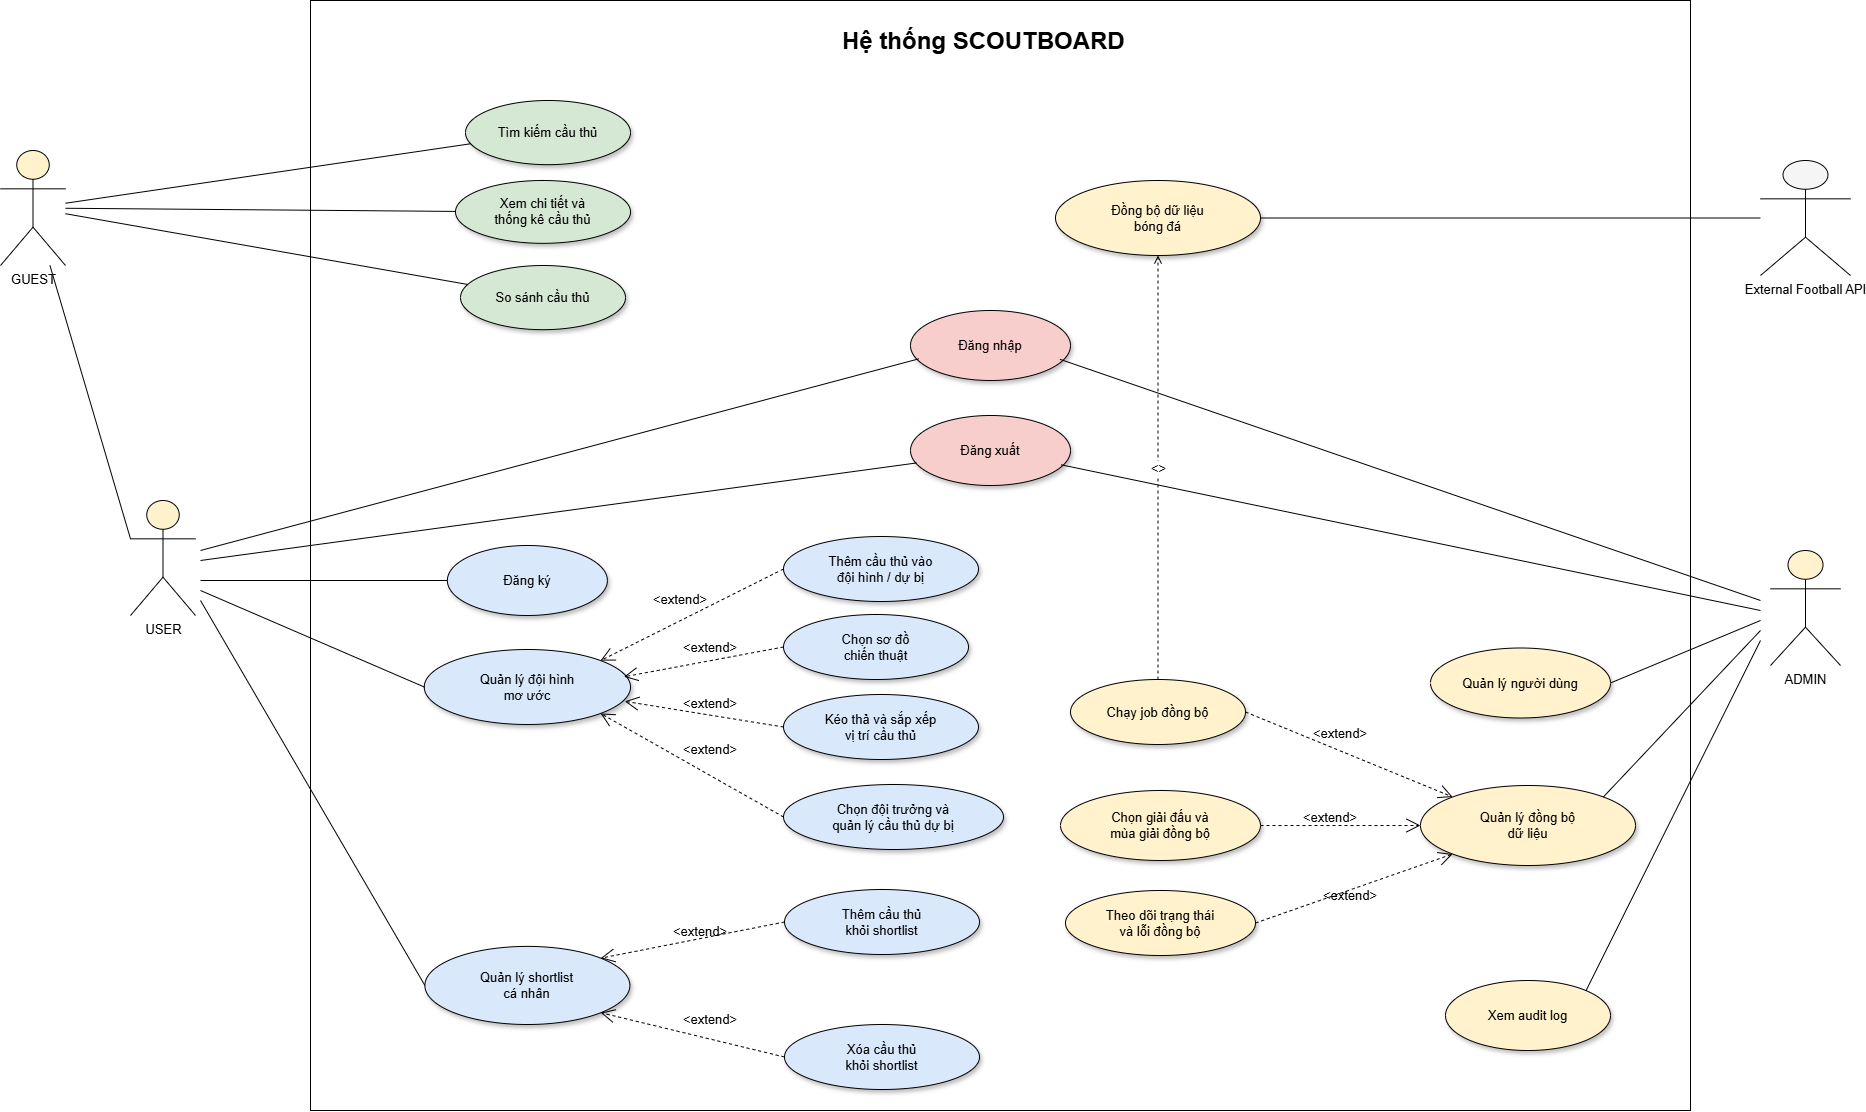

The diagram above was exported from draw.io. Its source (the exported page's mxGraphModel, read from the mxfile embedded in the PNG):
<mxGraphModel dx="4143" dy="2326" grid="1" gridSize="10" guides="1" tooltips="1" connect="1" arrows="1" fold="1" page="1" pageScale="1" pageWidth="1600" pageHeight="1000" math="0" shadow="0">
  <root>
    <mxCell id="0" />
    <mxCell id="1" parent="0" />
    <mxCell id="10" parent="1" style="shape=umlActor;verticalLabelPosition=bottom;verticalAlign=top;html=1;outlineConnect=0;fontSize=13;fontFamily=Arial;fillColor=#FFF2CC;strokeColor=#000000;" value="GUEST" vertex="1">
      <mxGeometry height="115" width="65" x="-140" y="140" as="geometry" />
    </mxCell>
    <mxCell id="11" parent="1" style="shape=umlActor;verticalLabelPosition=bottom;verticalAlign=top;html=1;outlineConnect=0;fontSize=13;fontFamily=Arial;fillColor=#FFF2CC;strokeColor=#000000;" value="USER" vertex="1">
      <mxGeometry height="115" width="65" x="-10" y="490" as="geometry" />
    </mxCell>
    <mxCell id="12" parent="1" style="shape=umlActor;verticalLabelPosition=bottom;verticalAlign=top;html=1;outlineConnect=0;fontSize=13;fontFamily=Arial;fillColor=#FFF2CC;strokeColor=#000000;" value="ADMIN" vertex="1">
      <mxGeometry height="115" width="70" x="1630" y="540" as="geometry" />
    </mxCell>
    <mxCell id="13" parent="1" style="shape=umlActor;verticalLabelPosition=bottom;verticalAlign=top;html=1;outlineConnect=0;fontSize=13;fontFamily=Arial;fillColor=#F5F5F5;strokeColor=#000000;" value="External Football API" vertex="1">
      <mxGeometry height="115" width="90" x="1620" y="150" as="geometry" />
    </mxCell>
    <mxCell id="20" parent="1" style="ellipse;whiteSpace=wrap;html=1;aspect=fixed;fillColor=#d5e8d4;strokeColor=#000000;shadow=1;fontSize=13;fontFamily=Arial;" value="&lt;font&gt;Tìm kiếm cầu thủ&lt;/font&gt;" vertex="1">
      <mxGeometry height="64.17" width="165" x="325" y="90" as="geometry" />
    </mxCell>
    <mxCell id="21" parent="1" style="ellipse;whiteSpace=wrap;html=1;aspect=fixed;fillColor=#d5e8d4;strokeColor=#000000;shadow=1;fontSize=13;fontFamily=Arial;" value="&lt;font&gt;Xem chi tiết và&lt;br&gt;thống kê cầu thủ&lt;/font&gt;" vertex="1">
      <mxGeometry height="62.82" width="175" x="315" y="170" as="geometry" />
    </mxCell>
    <mxCell id="22" parent="1" style="ellipse;whiteSpace=wrap;html=1;aspect=fixed;fillColor=#d5e8d4;strokeColor=#000000;shadow=1;fontSize=13;fontFamily=Arial;" value="&lt;font&gt;So sánh cầu thủ&lt;/font&gt;" vertex="1">
      <mxGeometry height="64.17" width="165" x="320" y="255" as="geometry" />
    </mxCell>
    <mxCell id="23" parent="1" style="ellipse;whiteSpace=wrap;html=1;aspect=fixed;fillColor=#dae8fc;strokeColor=#000000;shadow=1;fontSize=13;fontFamily=Arial;" value="Đăng ký" vertex="1">
      <mxGeometry height="70" width="160" x="306.88" y="535" as="geometry" />
    </mxCell>
    <mxCell id="24" parent="1" style="ellipse;whiteSpace=wrap;html=1;aspect=fixed;fillColor=#F8CECC;strokeColor=#000000;shadow=1;fontSize=13;fontFamily=Arial;" value="Đăng nhập" vertex="1">
      <mxGeometry height="70" width="160" x="770" y="300" as="geometry" />
    </mxCell>
    <mxCell id="25" parent="1" style="ellipse;whiteSpace=wrap;html=1;aspect=fixed;fillColor=#F8CECC;strokeColor=#000000;shadow=1;fontSize=13;fontFamily=Arial;" value="Đăng xuất" vertex="1">
      <mxGeometry height="70" width="160" x="770" y="405" as="geometry" />
    </mxCell>
    <mxCell id="26" parent="1" style="ellipse;whiteSpace=wrap;html=1;aspect=fixed;fillColor=#DAE8FC;strokeColor=#000000;shadow=1;fontSize=13;fontFamily=Arial;" value="Quản lý shortlist&lt;br&gt;cá nhân" vertex="1">
      <mxGeometry height="78.1" width="205" x="284.38" y="935.9" as="geometry" />
    </mxCell>
    <mxCell id="27" parent="1" style="ellipse;whiteSpace=wrap;html=1;aspect=fixed;fillColor=#DAE8FC;strokeColor=#000000;shadow=1;fontSize=13;fontFamily=Arial;" value="Thêm cầu thủ&lt;br&gt;khỏi shortlist" vertex="1">
      <mxGeometry height="65" width="195" x="644" y="878.9999999999999" as="geometry" />
    </mxCell>
    <mxCell id="29" parent="1" style="ellipse;whiteSpace=wrap;html=1;aspect=fixed;fillColor=#DAE8FC;strokeColor=#000000;shadow=1;fontSize=13;fontFamily=Arial;" value="Quản lý đội hình&lt;br&gt;mơ ước" vertex="1">
      <mxGeometry height="75" width="206.25" x="283.75" y="639" as="geometry" />
    </mxCell>
    <mxCell id="30" parent="1" style="ellipse;whiteSpace=wrap;html=1;aspect=fixed;fillColor=#DAE8FC;strokeColor=#000000;shadow=1;fontSize=13;fontFamily=Arial;" value="Chọn sơ đồ&lt;br&gt;chiến thuật" vertex="1">
      <mxGeometry height="65" width="185" x="643" y="604" as="geometry" />
    </mxCell>
    <mxCell id="31" parent="1" style="ellipse;whiteSpace=wrap;html=1;aspect=fixed;fillColor=#DAE8FC;strokeColor=#000000;shadow=1;fontSize=13;fontFamily=Arial;" value="Thêm cầu thủ vào&lt;br&gt;đội hình / dự bị" vertex="1">
      <mxGeometry height="65" width="195" x="643" y="526" as="geometry" />
    </mxCell>
    <mxCell id="32" parent="1" style="ellipse;whiteSpace=wrap;html=1;aspect=fixed;fillColor=#DAE8FC;strokeColor=#000000;shadow=1;fontSize=13;fontFamily=Arial;" value="Kéo thả và sắp xếp&lt;br&gt;vị trí cầu thủ" vertex="1">
      <mxGeometry height="65" width="195" x="643" y="684" as="geometry" />
    </mxCell>
    <mxCell id="33" parent="1" style="ellipse;whiteSpace=wrap;html=1;aspect=fixed;fillColor=#DAE8FC;strokeColor=#000000;shadow=1;fontSize=13;fontFamily=Arial;" value="Chọn đội trưởng và&lt;br&gt;quản lý cầu thủ dự bị" vertex="1">
      <mxGeometry height="65" width="220" x="643" y="774" as="geometry" />
    </mxCell>
    <mxCell id="34" parent="1" style="ellipse;whiteSpace=wrap;html=1;aspect=fixed;fillColor=#FFF2CC;strokeColor=#000000;shadow=1;fontSize=13;fontFamily=Arial;" value="Đồng bộ dữ liệu&lt;br&gt;bóng đá" vertex="1">
      <mxGeometry height="75" width="205" x="915" y="170" as="geometry" />
    </mxCell>
    <mxCell id="35" parent="1" style="ellipse;whiteSpace=wrap;html=1;aspect=fixed;fillColor=#FFF2CC;strokeColor=#000000;shadow=1;fontSize=13;fontFamily=Arial;" value="Chọn giải đấu và&lt;br&gt;mùa giải đồng bộ" vertex="1">
      <mxGeometry height="70" width="200" x="920" y="780" as="geometry" />
    </mxCell>
    <mxCell id="36" parent="1" style="ellipse;whiteSpace=wrap;html=1;aspect=fixed;fillColor=#FFF2CC;strokeColor=#000000;shadow=1;fontSize=13;fontFamily=Arial;" value="Quản lý người dùng" vertex="1">
      <mxGeometry height="70" width="180" x="1290" y="637.5" as="geometry" />
    </mxCell>
    <mxCell id="37" parent="1" style="ellipse;whiteSpace=wrap;html=1;aspect=fixed;fillColor=#FFF2CC;strokeColor=#000000;shadow=1;fontSize=13;fontFamily=Arial;" value="Quản lý đồng bộ&lt;br&gt;dữ liệu" vertex="1">
      <mxGeometry height="80" width="215" x="1280" y="775" as="geometry" />
    </mxCell>
    <mxCell id="38" parent="1" style="ellipse;whiteSpace=wrap;html=1;aspect=fixed;fillColor=#FFF2CC;strokeColor=#000000;shadow=1;fontSize=13;fontFamily=Arial;" value="Chạy job đồng bộ" vertex="1">
      <mxGeometry height="65" width="175" x="930" y="669" as="geometry" />
    </mxCell>
    <mxCell id="39" parent="1" style="ellipse;whiteSpace=wrap;html=1;aspect=fixed;fillColor=#FFF2CC;strokeColor=#000000;shadow=1;fontSize=13;fontFamily=Arial;" value="Theo dõi trạng thái&lt;br&gt;và lỗi đồng bộ" vertex="1">
      <mxGeometry height="65" width="190" x="925" y="880" as="geometry" />
    </mxCell>
    <mxCell id="41" parent="1" style="ellipse;whiteSpace=wrap;html=1;aspect=fixed;fillColor=#FFF2CC;strokeColor=#000000;shadow=1;fontSize=13;fontFamily=Arial;" value="Xem audit log" vertex="1">
      <mxGeometry height="70" width="165" x="1305" y="970" as="geometry" />
    </mxCell>
    <mxCell id="100" edge="1" parent="1" source="10" style="endArrow=none;html=1;rounded=0;strokeWidth=1;strokeColor=#000000;fontSize=13;" target="20" value="">
      <mxGeometry relative="1" as="geometry" />
    </mxCell>
    <mxCell id="101" edge="1" parent="1" source="10" style="endArrow=none;html=1;rounded=0;strokeWidth=1;strokeColor=#000000;fontSize=13;" target="21" value="">
      <mxGeometry relative="1" as="geometry" />
    </mxCell>
    <mxCell id="102" edge="1" parent="1" source="10" style="endArrow=none;html=1;rounded=0;strokeWidth=1;strokeColor=#000000;fontSize=13;" target="22" value="">
      <mxGeometry relative="1" as="geometry" />
    </mxCell>
    <mxCell id="106" edge="1" parent="1" style="endArrow=none;html=1;rounded=0;strokeWidth=1;strokeColor=#000000;fontSize=13;entryX=0;entryY=0.5;entryDx=0;entryDy=0;" target="26" value="">
      <mxGeometry relative="1" as="geometry">
        <mxPoint x="60" y="590" as="sourcePoint" />
      </mxGeometry>
    </mxCell>
    <mxCell id="107" edge="1" parent="1" style="endArrow=none;html=1;rounded=0;strokeWidth=1;strokeColor=#000000;fontSize=13;entryX=0;entryY=0.5;entryDx=0;entryDy=0;" target="29" value="">
      <mxGeometry relative="1" as="geometry">
        <mxPoint x="60" y="580" as="sourcePoint" />
      </mxGeometry>
    </mxCell>
    <mxCell id="111" edge="1" parent="1" source="13" style="endArrow=none;html=1;rounded=0;strokeWidth=1;strokeColor=#000000;fontSize=13;" target="34" value="">
      <mxGeometry relative="1" as="geometry" />
    </mxCell>
    <mxCell id="123" edge="1" parent="1" source="38" style="endArrow=open;endFill=0;dashed=1;html=1;rounded=0;strokeWidth=1;strokeColor=#000000;fontSize=13;fontFamily=Arial;labelBackgroundColor=#FFFFFF;" target="34" value="&amp;lt;&amp;gt;">
      <mxGeometry relative="1" as="geometry" />
    </mxCell>
    <mxCell id="WQSMoHxqXDJDficG2fGy-125" edge="1" parent="1" style="endArrow=none;html=1;rounded=0;entryX=0.037;entryY=0.678;entryDx=0;entryDy=0;entryPerimeter=0;strokeColor=#000000;" target="25" value="">
      <mxGeometry height="50" relative="1" width="50" as="geometry">
        <mxPoint x="60" y="550" as="sourcePoint" />
        <mxPoint x="590" y="370" as="targetPoint" />
      </mxGeometry>
    </mxCell>
    <mxCell id="WQSMoHxqXDJDficG2fGy-126" edge="1" parent="1" style="endArrow=none;html=1;rounded=0;entryX=0.051;entryY=0.691;entryDx=0;entryDy=0;entryPerimeter=0;strokeColor=#000000;" target="24" value="">
      <mxGeometry height="50" relative="1" width="50" as="geometry">
        <mxPoint x="60" y="540" as="sourcePoint" />
        <mxPoint x="590" y="370" as="targetPoint" />
      </mxGeometry>
    </mxCell>
    <mxCell id="WQSMoHxqXDJDficG2fGy-128" parent="1" style="ellipse;whiteSpace=wrap;html=1;aspect=fixed;fillColor=#DAE8FC;strokeColor=#000000;shadow=1;fontSize=13;fontFamily=Arial;" value="Xóa cầu thủ&lt;br&gt;khỏi shortlist" vertex="1">
      <mxGeometry height="65" width="195" x="644" y="1014" as="geometry" />
    </mxCell>
    <mxCell id="WQSMoHxqXDJDficG2fGy-130" edge="1" parent="1" style="endArrow=none;html=1;rounded=0;entryX=0;entryY=0.5;entryDx=0;entryDy=0;" target="23" value="">
      <mxGeometry height="50" relative="1" width="50" as="geometry">
        <mxPoint x="60" y="570" as="sourcePoint" />
        <mxPoint x="390" y="490" as="targetPoint" />
      </mxGeometry>
    </mxCell>
    <mxCell id="WQSMoHxqXDJDficG2fGy-131" edge="1" parent="1" source="10" style="endArrow=none;html=1;rounded=0;entryX=0;entryY=0.3333333333333333;entryDx=0;entryDy=0;entryPerimeter=0;" target="11" value="">
      <mxGeometry height="50" relative="1" width="50" as="geometry">
        <mxPoint x="190" y="420" as="sourcePoint" />
        <mxPoint x="240" y="370" as="targetPoint" />
      </mxGeometry>
    </mxCell>
    <mxCell id="WQSMoHxqXDJDficG2fGy-132" edge="1" parent="1" source="27" style="endArrow=open;endSize=12;dashed=1;html=1;rounded=0;entryX=1;entryY=0;entryDx=0;entryDy=0;exitX=0;exitY=0.5;exitDx=0;exitDy=0;" target="26" value="">
      <mxGeometry relative="1" width="160" as="geometry">
        <mxPoint x="521.294117647059" y="1114" as="sourcePoint" />
        <mxPoint x="750" y="754" as="targetPoint" />
      </mxGeometry>
    </mxCell>
    <mxCell id="WQSMoHxqXDJDficG2fGy-133" edge="1" parent="1" source="WQSMoHxqXDJDficG2fGy-128" style="endArrow=open;endSize=12;dashed=1;html=1;rounded=0;entryX=1;entryY=1;entryDx=0;entryDy=0;exitX=0;exitY=0.5;exitDx=0;exitDy=0;" target="26" value="">
      <mxGeometry relative="1" width="160" as="geometry">
        <mxPoint x="724" y="924" as="sourcePoint" />
        <mxPoint x="570" y="924" as="targetPoint" />
      </mxGeometry>
    </mxCell>
    <mxCell id="WQSMoHxqXDJDficG2fGy-134" parent="1" style="text;html=1;whiteSpace=wrap;strokeColor=none;fillColor=none;align=center;verticalAlign=middle;rounded=0;" value="&lt;span style=&quot;font-size: 13px;&quot;&gt;&amp;lt;extend&amp;gt;&lt;/span&gt;" vertex="1">
      <mxGeometry height="30" width="60" x="530" y="905.9" as="geometry" />
    </mxCell>
    <mxCell id="WQSMoHxqXDJDficG2fGy-135" parent="1" style="text;html=1;whiteSpace=wrap;strokeColor=none;fillColor=none;align=center;verticalAlign=middle;rounded=0;" value="&lt;span style=&quot;font-size: 13px;&quot;&gt;&amp;lt;extend&amp;gt;&lt;/span&gt;" vertex="1">
      <mxGeometry height="30" width="60" x="540" y="994" as="geometry" />
    </mxCell>
    <mxCell id="WQSMoHxqXDJDficG2fGy-136" edge="1" parent="1" source="31" style="endArrow=open;endSize=12;dashed=1;html=1;rounded=0;entryX=1;entryY=0;entryDx=0;entryDy=0;exitX=0;exitY=0.5;exitDx=0;exitDy=0;" target="29" value="">
      <mxGeometry relative="1" width="160" as="geometry">
        <mxPoint x="790" y="734" as="sourcePoint" />
        <mxPoint x="590" y="769" as="targetPoint" />
      </mxGeometry>
    </mxCell>
    <mxCell id="WQSMoHxqXDJDficG2fGy-137" edge="1" parent="1" source="30" style="endArrow=open;endSize=12;dashed=1;html=1;rounded=0;entryX=0.968;entryY=0.364;entryDx=0;entryDy=0;exitX=0;exitY=0.5;exitDx=0;exitDy=0;entryPerimeter=0;" target="29" value="">
      <mxGeometry relative="1" width="160" as="geometry">
        <mxPoint x="750" y="694" as="sourcePoint" />
        <mxPoint x="550" y="729" as="targetPoint" />
      </mxGeometry>
    </mxCell>
    <mxCell id="WQSMoHxqXDJDficG2fGy-138" edge="1" parent="1" source="32" style="endArrow=open;endSize=12;dashed=1;html=1;rounded=0;entryX=0.972;entryY=0.691;entryDx=0;entryDy=0;exitX=0;exitY=0.5;exitDx=0;exitDy=0;entryPerimeter=0;" target="29" value="">
      <mxGeometry relative="1" width="160" as="geometry">
        <mxPoint x="790" y="724" as="sourcePoint" />
        <mxPoint x="590" y="759" as="targetPoint" />
      </mxGeometry>
    </mxCell>
    <mxCell id="WQSMoHxqXDJDficG2fGy-139" edge="1" parent="1" source="33" style="endArrow=open;endSize=12;dashed=1;html=1;rounded=0;entryX=1;entryY=1;entryDx=0;entryDy=0;exitX=0;exitY=0.5;exitDx=0;exitDy=0;" target="29" value="">
      <mxGeometry relative="1" width="160" as="geometry">
        <mxPoint x="780" y="784" as="sourcePoint" />
        <mxPoint x="580" y="819" as="targetPoint" />
      </mxGeometry>
    </mxCell>
    <mxCell id="WQSMoHxqXDJDficG2fGy-140" parent="1" style="text;html=1;whiteSpace=wrap;strokeColor=none;fillColor=none;align=center;verticalAlign=middle;rounded=0;" value="&lt;span style=&quot;font-size: 13px;&quot;&gt;&amp;lt;extend&amp;gt;&lt;/span&gt;" vertex="1">
      <mxGeometry height="30" width="60" x="510" y="574" as="geometry" />
    </mxCell>
    <mxCell id="WQSMoHxqXDJDficG2fGy-141" parent="1" style="text;html=1;whiteSpace=wrap;strokeColor=none;fillColor=none;align=center;verticalAlign=middle;rounded=0;" value="&lt;span style=&quot;font-size: 13px;&quot;&gt;&amp;lt;extend&amp;gt;&lt;/span&gt;" vertex="1">
      <mxGeometry height="30" width="60" x="540" y="621.5" as="geometry" />
    </mxCell>
    <mxCell id="WQSMoHxqXDJDficG2fGy-142" parent="1" style="text;html=1;whiteSpace=wrap;strokeColor=none;fillColor=none;align=center;verticalAlign=middle;rounded=0;" value="&lt;span style=&quot;font-size: 13px;&quot;&gt;&amp;lt;extend&amp;gt;&lt;/span&gt;" vertex="1">
      <mxGeometry height="30" width="60" x="540" y="678" as="geometry" />
    </mxCell>
    <mxCell id="WQSMoHxqXDJDficG2fGy-143" parent="1" style="text;html=1;whiteSpace=wrap;strokeColor=none;fillColor=none;align=center;verticalAlign=middle;rounded=0;" value="&lt;span style=&quot;font-size: 13px;&quot;&gt;&amp;lt;extend&amp;gt;&lt;/span&gt;" vertex="1">
      <mxGeometry height="30" width="60" x="540" y="724" as="geometry" />
    </mxCell>
    <mxCell id="WQSMoHxqXDJDficG2fGy-145" edge="1" parent="1" style="endArrow=none;html=1;rounded=0;entryX=0.934;entryY=0.697;entryDx=0;entryDy=0;entryPerimeter=0;" target="24" value="">
      <mxGeometry height="50" relative="1" width="50" as="geometry">
        <mxPoint x="1620" y="590" as="sourcePoint" />
        <mxPoint x="1100" y="600" as="targetPoint" />
      </mxGeometry>
    </mxCell>
    <mxCell id="WQSMoHxqXDJDficG2fGy-146" edge="1" parent="1" style="endArrow=none;html=1;rounded=0;entryX=0.941;entryY=0.704;entryDx=0;entryDy=0;entryPerimeter=0;" target="25" value="">
      <mxGeometry height="50" relative="1" width="50" as="geometry">
        <mxPoint x="1620" y="600" as="sourcePoint" />
        <mxPoint x="1100" y="600" as="targetPoint" />
      </mxGeometry>
    </mxCell>
    <mxCell id="WQSMoHxqXDJDficG2fGy-147" edge="1" parent="1" source="38" style="endArrow=open;endSize=12;dashed=1;html=1;rounded=0;entryX=0;entryY=0;entryDx=0;entryDy=0;exitX=1;exitY=0.5;exitDx=0;exitDy=0;" target="37" value="">
      <mxGeometry relative="1" width="160" as="geometry">
        <mxPoint x="1153" y="844" as="sourcePoint" />
        <mxPoint x="970" y="740" as="targetPoint" />
      </mxGeometry>
    </mxCell>
    <mxCell id="WQSMoHxqXDJDficG2fGy-148" edge="1" parent="1" source="35" style="endArrow=open;endSize=12;dashed=1;html=1;rounded=0;entryX=0;entryY=0.5;entryDx=0;entryDy=0;exitX=1;exitY=0.5;exitDx=0;exitDy=0;" target="37" value="">
      <mxGeometry relative="1" width="160" as="geometry">
        <mxPoint x="1393" y="904" as="sourcePoint" />
        <mxPoint x="1210" y="800" as="targetPoint" />
      </mxGeometry>
    </mxCell>
    <mxCell id="WQSMoHxqXDJDficG2fGy-149" edge="1" parent="1" source="39" style="endArrow=open;endSize=12;dashed=1;html=1;rounded=0;entryX=0;entryY=1;entryDx=0;entryDy=0;exitX=1;exitY=0.5;exitDx=0;exitDy=0;" target="37" value="">
      <mxGeometry relative="1" width="160" as="geometry">
        <mxPoint x="1403" y="1004" as="sourcePoint" />
        <mxPoint x="1220" y="900" as="targetPoint" />
      </mxGeometry>
    </mxCell>
    <mxCell id="WQSMoHxqXDJDficG2fGy-150" edge="1" parent="1" source="36" style="endArrow=none;html=1;rounded=0;exitX=1;exitY=0.5;exitDx=0;exitDy=0;" value="">
      <mxGeometry height="50" relative="1" width="50" as="geometry">
        <mxPoint x="1270" y="800" as="sourcePoint" />
        <mxPoint x="1620" y="610" as="targetPoint" />
      </mxGeometry>
    </mxCell>
    <mxCell id="WQSMoHxqXDJDficG2fGy-151" edge="1" parent="1" source="37" style="endArrow=none;html=1;rounded=0;exitX=1;exitY=0;exitDx=0;exitDy=0;" value="">
      <mxGeometry height="50" relative="1" width="50" as="geometry">
        <mxPoint x="1270" y="800" as="sourcePoint" />
        <mxPoint x="1620" y="620" as="targetPoint" />
      </mxGeometry>
    </mxCell>
    <mxCell id="WQSMoHxqXDJDficG2fGy-152" edge="1" parent="1" source="41" style="endArrow=none;html=1;rounded=0;exitX=1;exitY=0;exitDx=0;exitDy=0;" value="">
      <mxGeometry height="50" relative="1" width="50" as="geometry">
        <mxPoint x="1270" y="800" as="sourcePoint" />
        <mxPoint x="1620" y="630" as="targetPoint" />
      </mxGeometry>
    </mxCell>
    <mxCell id="WQSMoHxqXDJDficG2fGy-153" parent="1" style="text;html=1;whiteSpace=wrap;strokeColor=none;fillColor=none;align=center;verticalAlign=middle;rounded=0;" value="&lt;span style=&quot;font-size: 13px;&quot;&gt;&amp;lt;extend&amp;gt;&lt;/span&gt;" vertex="1">
      <mxGeometry height="30" width="60" x="1170" y="708" as="geometry" />
    </mxCell>
    <mxCell id="WQSMoHxqXDJDficG2fGy-154" parent="1" style="text;html=1;whiteSpace=wrap;strokeColor=none;fillColor=none;align=center;verticalAlign=middle;rounded=0;" value="&lt;span style=&quot;font-size: 13px;&quot;&gt;&amp;lt;extend&amp;gt;&lt;/span&gt;" vertex="1">
      <mxGeometry height="30" width="60" x="1160" y="791.5" as="geometry" />
    </mxCell>
    <mxCell id="WQSMoHxqXDJDficG2fGy-155" parent="1" style="text;html=1;whiteSpace=wrap;strokeColor=none;fillColor=none;align=center;verticalAlign=middle;rounded=0;" value="&lt;span style=&quot;font-size: 13px;&quot;&gt;&amp;lt;extend&amp;gt;&lt;/span&gt;" vertex="1">
      <mxGeometry height="30" width="60" x="1180" y="870" as="geometry" />
    </mxCell>
    <mxCell id="WQSMoHxqXDJDficG2fGy-158" parent="1" style="rounded=0;whiteSpace=wrap;html=1;fillColor=none;" value="" vertex="1">
      <mxGeometry height="1110" width="1380" x="170" y="-10" as="geometry" />
    </mxCell>
    <mxCell id="WQSMoHxqXDJDficG2fGy-159" parent="1" style="text;html=1;whiteSpace=wrap;overflow=hidden;rounded=0;" value="&lt;h1 style=&quot;margin-top: 0px;&quot;&gt;Hệ thống SCOUTBOARD&lt;/h1&gt;" vertex="1">
      <mxGeometry height="50" width="330" x="700" y="10" as="geometry" />
    </mxCell>
  </root>
</mxGraphModel>